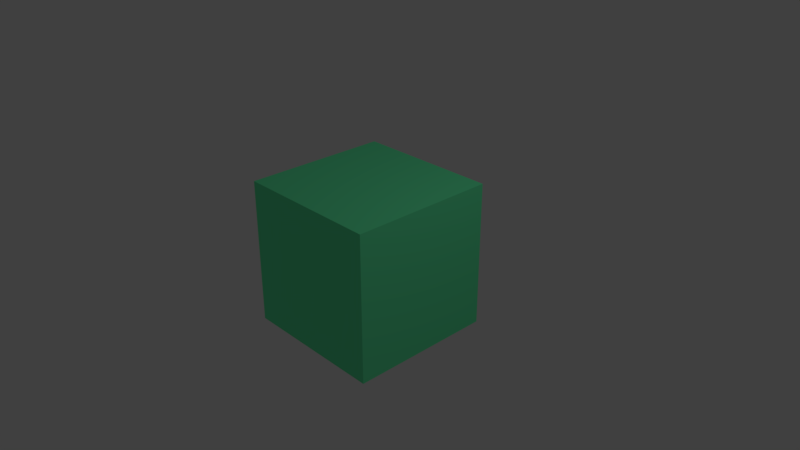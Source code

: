 # Source: coloured_cube.blend  (saved by Blender 2.79.0; exported with 4.5.12 LTS)
import bpy
from mathutils import Matrix  # noqa: F401  (used for matrix-valued properties, if any)

bpy.ops.wm.read_factory_settings(use_empty=True)
scene = bpy.context.scene
scene.name = 'Scene'

# ---- collections
col_collection_1 = bpy.data.collections.new('Collection 1'); scene.collection.children.link(col_collection_1)

# ---- materials (node trees are filled in below, after node groups)
mat_green_ooze = bpy.data.materials.new('Green Ooze')
mat_green_ooze.alpha_threshold = 0.0
mat_green_ooze.use_transparent_shadow = False
mat_green_ooze.diffuse_color = (0.15, 1.0, 0.4452, 1.0)
mat_green_ooze.specular_color = (0.6376, 0.9911, 0.5647)
mat_green_ooze.roughness = 0.5

# ---- material node trees

# ---- world
world_world = bpy.data.worlds.new('World'); scene.world = world_world
world_world.color = (0.05088, 0.05088, 0.05088)
world_world.use_sun_shadow = False
world_world.sun_shadow_jitter_overblur = 0.0
world_world.cycles.sampling_method = 'MANUAL'

# ---- cameras
cam_camera = bpy.data.cameras.new('Camera')
cam_camera.clip_end = 100.0
cam_camera.lens = 35.0
cam_camera.sensor_width = 32.0
cam_camera.sensor_height = 18.0
cam_camera.ortho_scale = 7.314
cam_camera.dof.focus_distance = 0.0
cam_camera.dof.aperture_fstop = 128.0

# ---- lights
light_lamp = bpy.data.lights.new('Lamp', 'POINT')
light_lamp.transmission_factor = 0.0
light_lamp.cutoff_distance = 30.0
light_lamp.energy = 100.0
light_lamp.shadow_buffer_clip_start = 1.001
light_lamp.shadow_soft_size = 0.1
light_lamp.shadow_maximum_resolution = 0.006
light_lamp.use_absolute_resolution = True

# ---- meshes
me_cube = bpy.data.meshes.new('Cube')
me_cube.from_pydata([(1.0, 1.0, -1.0), (1.0, -1.0, -1.0), (-1.0, -1.0, -1.0), (-1.0, 1.0, -1.0), (1.0, 1.0, 1.0), (1.0, -1.0, 1.0), (-1.0, -1.0, 1.0), (-1.0, 1.0, 1.0)], [], [(0, 1, 2, 3), (4, 7, 6, 5), (0, 4, 5, 1), (1, 5, 6, 2), (2, 6, 7, 3), (4, 0, 3, 7)])
me_cube.materials.append(mat_green_ooze)
me_cube.use_remesh_preserve_volume = False
me_cube.use_remesh_preserve_attributes = False
me_cube.use_mirror_vertex_groups = False
me_cube.update()

# ---- objects
ob_cube = bpy.data.objects.new('Cube', me_cube)
ob_lamp = bpy.data.objects.new('Lamp', light_lamp)
ob_camera = bpy.data.objects.new('Camera', cam_camera)

# ---- transforms, parenting, visibility, modifiers, constraints
ob_cube.location = (0.0, 0.0, 0.0)
ob_cube.lock_rotations_4d = False
ob_cube.empty_display_type = 'ARROWS'
ob_cube.lineart.crease_threshold = 0.0
ob_lamp.location = (4.076, 1.005, 5.904)
ob_lamp.rotation_euler = (0.6503, 0.05522, 1.866)
ob_lamp.lock_rotations_4d = False
ob_lamp.empty_display_type = 'ARROWS'
ob_lamp.color = (0.0, 0.0, 0.0, 0.0)
ob_lamp.lineart.crease_threshold = 0.0
ob_camera.location = (7.481, -6.508, 5.344)
ob_camera.rotation_euler = (1.109, 0.0, 0.8149)
ob_camera.lock_rotations_4d = False
ob_camera.empty_display_type = 'ARROWS'
ob_camera.color = (0.0, 0.0, 0.0, 0.0)
ob_camera.display_type = 'WIRE'
ob_camera.lineart.crease_threshold = 0.0

# ---- collection membership
col_collection_1.objects.link(ob_cube)
col_collection_1.objects.link(ob_lamp)
col_collection_1.objects.link(ob_camera)

# ---- scene / render settings (as saved in the file)
scene.camera = ob_camera
scene.frame_start = 1; scene.frame_end = 250; scene.frame_set(1)
scene.render.engine = 'BLENDER_EEVEE_NEXT'
scene.render.resolution_percentage = 50
scene.render.dither_intensity = 0.0
scene.cycles.use_denoising = False
scene.cycles.samples = 128
scene.cycles.sampling_pattern = 'TABULATED_SOBOL'
scene.cycles.use_adaptive_sampling = False
scene.cycles.use_light_tree = False
scene.cycles.blur_glossy = 0.0
scene.cycles.sample_clamp_indirect = 0.0
scene.view_settings.view_transform = 'Standard'
bpy.context.view_layer.update()
